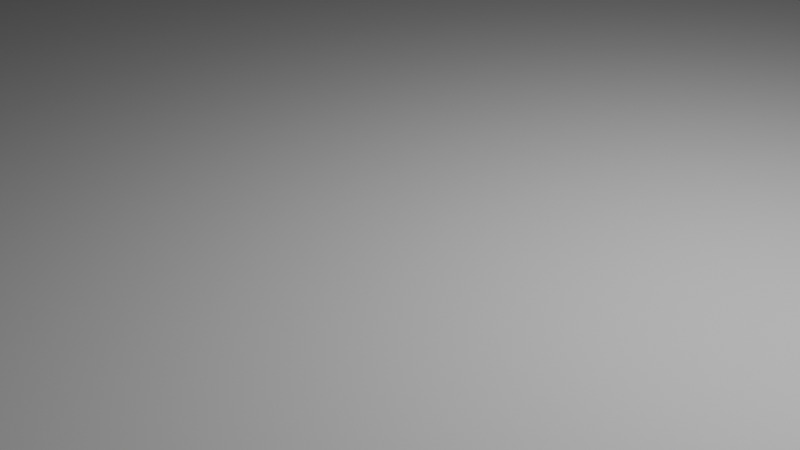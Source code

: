 # Source: card_holder_v5_template_four.blend  (saved by Blender 4.1.24; exported with 4.5.12 LTS)
import bpy
from mathutils import Matrix  # noqa: F401  (used for matrix-valued properties, if any)

bpy.ops.wm.read_factory_settings(use_empty=True)
scene = bpy.context.scene
scene.name = 'Scene'

# ---- collections
col_collection = bpy.data.collections.new('Collection'); scene.collection.children.link(col_collection)

# ---- world
world_world = bpy.data.worlds.new('World'); scene.world = world_world
world_world.use_nodes = True; world_world.node_tree.nodes.clear()
_N = world_world.node_tree.nodes; _L = world_world.node_tree.links
n0 = _N.new('ShaderNodeOutputWorld'); n0.name = 'World Output'; n0.location = (300, 300)
n1 = _N.new('ShaderNodeBackground'); n1.name = 'Background'; n1.location = (10, 300)
n1.inputs[0].default_value = (0.05088, 0.05088, 0.05088, 1.0)
_L.new(n1.outputs[0], n0.inputs[0])
n0.is_active_output = True
world_world.color = (0.05088, 0.05088, 0.05088)
world_world.use_sun_shadow = False
world_world.sun_shadow_jitter_overblur = 0.0

# ---- cameras
cam_camera = bpy.data.cameras.new('Camera')
cam_camera.clip_end = 100.0
cam_camera.ortho_scale = 7.314

# ---- lights
light_light = bpy.data.lights.new('Light', 'POINT')
light_light.transmission_factor = 0.0
light_light.energy = 1000.0
light_light.shadow_soft_size = 0.1
light_light.shadow_maximum_resolution = 0.006
light_light.use_absolute_resolution = True

# ---- meshes
me_plane = bpy.data.meshes.new('Plane')
me_plane.from_pydata([(-74.0, -36.0, 0.0), (-73.0, -36.0, 0.0), (-74.0, 36.0, 0.0), (-73.0, 36.0, 0.0), (-74.0, 37.0, 0.0), (-73.0, 37.0, 0.0), (-74.0, -37.0, 0.0), (-73.0, -37.0, 0.0), (27.0, -36.0, 0.0), (27.0, 36.0, 0.0), (27.0, 37.0, 0.0), (27.0, -37.0, 0.0), (28.0, -35.5, 0.0), (28.0, 35.5, 0.0), (28.0, 37.0, 0.0), (28.0, -37.0, 0.0), (-73.0, 0.5, 0.0), (27.0, 0.5, 0.0), (-73.0, -18.25, 0.0), (27.0, -18.25, 0.0), (-73.0, 18.25, 0.0), (27.0, 18.25, 0.0), (-73.0, -17.25, 0.0), (27.0, -17.25, 0.0), (-73.0, 17.25, 0.0), (27.0, 17.25, 0.0), (-73.0, -0.5, 0.0), (27.0, -0.5, 0.0), (28.0, -0.5, 0.0), (28.0, 0.5, 0.0), (50.0, -35.5, 0.0), (50.0, 35.5, 0.0), (50.0, 37.0, 0.0), (50.0, -37.0, 0.0), (50.0, -0.5, 0.0), (50.0, 0.5, 0.0), (51.0, -35.5, 0.0), (51.0, 35.5, 0.0), (51.0, 37.0, 0.0), (51.0, -37.0, 0.0), (51.0, -0.5, 0.0), (51.0, 0.5, 0.0), (73.0, -35.5, 0.0), (73.0, 35.5, 0.0), (73.0, 37.0, 0.0), (73.0, -37.0, 0.0), (73.0, -0.5, 0.0), (73.0, 0.5, 0.0), (74.0, -35.5, 0.0), (74.0, 35.5, 0.0), (74.0, 37.0, 0.0), (74.0, -37.0, 0.0), (74.0, -0.5, 0.0), (74.0, 0.5, 0.0)], [], [(0, 1, 18, 22, 26, 16, 24, 20, 3, 2), (2, 3, 5, 4), (1, 0, 6, 7), (1, 7, 11, 8), (5, 3, 9, 10), (18, 1, 8, 19), (8, 11, 15, 12), (10, 9, 13, 14), (9, 21, 25, 17, 27, 23, 19, 8, 12, 28, 29, 13), (22, 18, 19, 23), (3, 20, 21, 9), (26, 22, 23, 27), (20, 24, 25, 21), (24, 16, 17, 25), (16, 26, 27, 17), (12, 15, 33, 30), (13, 29, 35, 31), (28, 12, 30, 34), (14, 13, 31, 32), (29, 28, 34, 35), (35, 34, 40, 41), (30, 33, 39, 36), (31, 35, 41, 37), (34, 30, 36, 40), (32, 31, 37, 38), (41, 40, 46, 47), (36, 39, 45, 42), (37, 41, 47, 43), (40, 36, 42, 46), (38, 37, 43, 44), (47, 46, 52, 53), (42, 45, 51, 48), (43, 47, 53, 49), (46, 42, 48, 52), (44, 43, 49, 50)])
_uv = me_plane.uv_layers.new(name='UVMap')
_uv.uv.foreach_set('vector', [0.0, 0.0, 1.0, 0.0, 1.0, 0.25, 1.0, 0.375, 1.0, 0.4688, 1.0, 0.5625, 1.0, 0.625, 1.0, 0.75, 1.0, 1.0, 0.0, 1.0, 0.0, 1.0, 1.0, 1.0, 1.0, 1.0, 0.0, 1.0, 1.0, 0.0, 0.0, 0.0, 0.0, 0.0, 1.0, 0.0, 1.0, 0.0, 1.0, 0.0, 1.0, 0.0, 1.0, 0.0, 1.0, 1.0, 1.0, 1.0, 1.0, 1.0, 1.0, 1.0, 1.0, 0.25, 1.0, 0.0, 1.0, 0.0, 1.0, 0.25, 1.0, 0.0, 1.0, 0.0, 1.0, 0.0, 1.0, 0.0, 1.0, 1.0, 1.0, 1.0, 1.0, 1.0, 1.0, 1.0, 1.0, 1.0, 1.0, 0.75, 1.0, 0.625, 1.0, 0.5, 1.0, 0.4375, 1.0, 0.375, 1.0, 0.25, 1.0, 0.0, 1.0, 0.0, 1.0, 0.5, 1.0, 0.75, 1.0, 1.0, 1.0, 0.375, 1.0, 0.25, 1.0, 0.25, 1.0, 0.375, 1.0, 1.0, 1.0, 0.75, 1.0, 0.75, 1.0, 1.0, 1.0, 0.4375, 1.0, 0.375, 1.0, 0.375, 1.0, 0.4375, 1.0, 0.75, 1.0, 0.625, 1.0, 0.625, 1.0, 0.75, 1.0, 0.625, 1.0, 0.5625, 1.0, 0.5625, 1.0, 0.625, 1.0, 0.5, 1.0, 0.4688, 1.0, 0.4688, 1.0, 0.5, 1.0, 0.0, 1.0, 0.0, 1.0, 0.0, 1.0, 0.0, 1.0, 1.0, 1.0, 0.75, 1.0, 0.75, 1.0, 1.0, 1.0, 0.5, 1.0, 0.0, 1.0, 0.0, 1.0, 0.5, 1.0, 1.0, 1.0, 1.0, 1.0, 1.0, 1.0, 1.0, 1.0, 0.75, 1.0, 0.5, 1.0, 0.5, 1.0, 0.75, 1.0, 0.75, 1.0, 0.5, 1.0, 0.5, 1.0, 0.75, 1.0, 0.0, 1.0, 0.0, 1.0, 0.0, 1.0, 0.0, 1.0, 1.0, 1.0, 0.75, 1.0, 0.75, 1.0, 1.0, 1.0, 0.5, 1.0, 0.0, 1.0, 0.0, 1.0, 0.5, 1.0, 1.0, 1.0, 1.0, 1.0, 1.0, 1.0, 1.0, 1.0, 0.75, 1.0, 0.5, 1.0, 0.5, 1.0, 0.75, 1.0, 0.0, 1.0, 0.0, 1.0, 0.0, 1.0, 0.0, 1.0, 1.0, 1.0, 0.75, 1.0, 0.75, 1.0, 1.0, 1.0, 0.5, 1.0, 0.0, 1.0, 0.0, 1.0, 0.5, 1.0, 1.0, 1.0, 1.0, 1.0, 1.0, 1.0, 1.0, 1.0, 0.75, 1.0, 0.5, 1.0, 0.5, 1.0, 0.75, 1.0, 0.0, 1.0, 0.0, 1.0, 0.0, 1.0, 0.0, 1.0, 1.0, 1.0, 0.75, 1.0, 0.75, 1.0, 1.0, 1.0, 0.5, 1.0, 0.0, 1.0, 0.0, 1.0, 0.5, 1.0, 1.0, 1.0, 1.0, 1.0, 1.0, 1.0, 1.0])
me_plane.update()

# ---- objects
ob_light = bpy.data.objects.new('Light', light_light)
ob_camera = bpy.data.objects.new('Camera', cam_camera)
ob_plane = bpy.data.objects.new('Plane', me_plane)

# ---- transforms, parenting, visibility, modifiers, constraints
ob_light.location = (4.076, 1.005, 5.904)
ob_light.rotation_euler = (0.6503, 0.05522, 1.866)
ob_light.lock_rotations_4d = False
ob_light.empty_display_type = 'ARROWS'
ob_light.color = (0.0, 0.0, 0.0, 0.0)
ob_light.lineart.crease_threshold = 0.0
ob_camera.location = (7.359, -6.926, 4.958)
ob_camera.rotation_euler = (1.109, 0.0, 0.8149)
ob_camera.lock_rotations_4d = False
ob_camera.empty_display_type = 'ARROWS'
ob_camera.color = (0.0, 0.0, 0.0, 0.0)
ob_camera.display_type = 'WIRE'
ob_camera.lineart.crease_threshold = 0.0
ob_plane.location = (0.0, 0.0, 0.0)

# ---- collection membership
col_collection.objects.link(ob_light)
col_collection.objects.link(ob_camera)
col_collection.objects.link(ob_plane)

# ---- scene / render settings (as saved in the file)
scene.camera = ob_camera
scene.frame_start = 1; scene.frame_end = 250; scene.frame_set(1)
scene.render.engine = 'BLENDER_EEVEE_NEXT'
scene.cycles.sampling_pattern = 'TABULATED_SOBOL'
scene.eevee.ray_tracing_options.trace_max_roughness = 0.0
bpy.context.view_layer.update()
